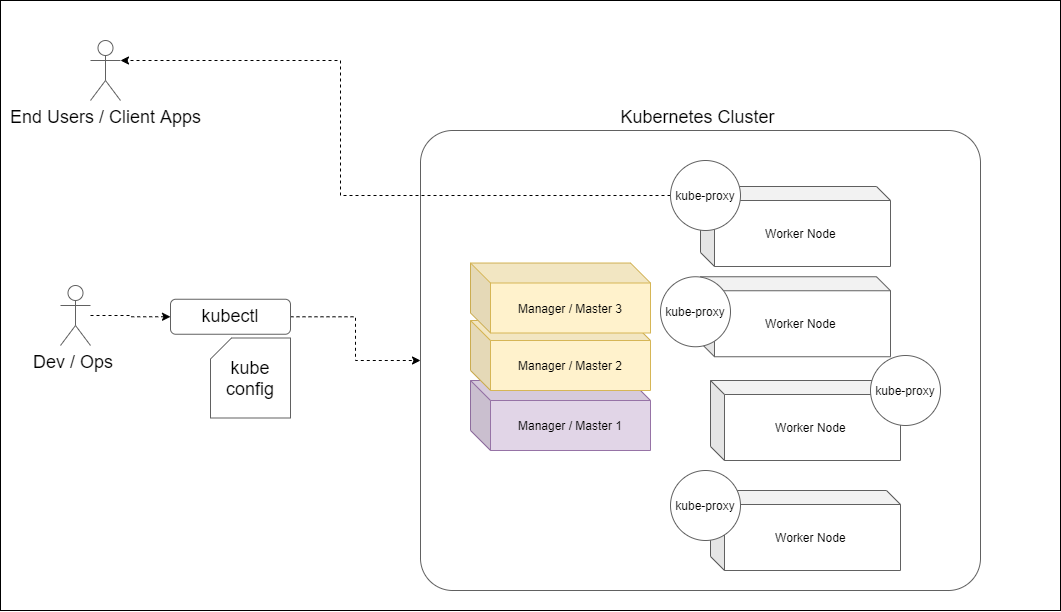

The diagram above was exported from draw.io. Its source (the exported page's mxGraphModel, read from the mxfile embedded in the PNG):
<mxGraphModel dx="1483" dy="856" grid="1" gridSize="10" guides="1" tooltips="1" connect="1" arrows="1" fold="1" page="1" pageScale="1" pageWidth="1169" pageHeight="827" math="0" shadow="0">
  <root>
    <mxCell id="5r2dBIfiCh2t6tBRVVYb-0" />
    <mxCell id="5r2dBIfiCh2t6tBRVVYb-1" parent="5r2dBIfiCh2t6tBRVVYb-0" />
    <mxCell id="24Fnd4-G8c_cJc263CyK-0" value="" style="rounded=0;whiteSpace=wrap;html=1;" vertex="1" parent="5r2dBIfiCh2t6tBRVVYb-1">
      <mxGeometry x="30" y="30" width="1060" height="610" as="geometry" />
    </mxCell>
    <mxCell id="5r2dBIfiCh2t6tBRVVYb-2" value="&lt;font style=&quot;font-size: 18px&quot;&gt;Kubernetes Cluster&amp;nbsp;&lt;/font&gt;" style="rounded=1;whiteSpace=wrap;html=1;strokeColor=#616161;arcSize=7;labelPosition=center;verticalLabelPosition=top;align=center;verticalAlign=bottom;" parent="5r2dBIfiCh2t6tBRVVYb-1" vertex="1">
      <mxGeometry x="450" y="160" width="560" height="460" as="geometry" />
    </mxCell>
    <mxCell id="5r2dBIfiCh2t6tBRVVYb-3" value="&lt;font style=&quot;font-size: 18px&quot;&gt;End Users / Client Apps&lt;/font&gt;" style="shape=umlActor;verticalLabelPosition=bottom;labelBackgroundColor=#ffffff;verticalAlign=top;html=1;outlineConnect=0;strokeColor=#616161;" parent="5r2dBIfiCh2t6tBRVVYb-1" vertex="1">
      <mxGeometry x="120" y="70" width="30" height="60" as="geometry" />
    </mxCell>
    <mxCell id="5r2dBIfiCh2t6tBRVVYb-8" style="edgeStyle=orthogonalEdgeStyle;rounded=0;orthogonalLoop=1;jettySize=auto;html=1;entryX=0;entryY=0.5;entryDx=0;entryDy=0;dashed=1;" parent="5r2dBIfiCh2t6tBRVVYb-1" source="5r2dBIfiCh2t6tBRVVYb-5" target="5r2dBIfiCh2t6tBRVVYb-6" edge="1">
      <mxGeometry relative="1" as="geometry" />
    </mxCell>
    <mxCell id="5r2dBIfiCh2t6tBRVVYb-5" value="&lt;font style=&quot;font-size: 18px&quot;&gt;Dev / Ops&amp;nbsp;&lt;/font&gt;" style="shape=umlActor;verticalLabelPosition=bottom;labelBackgroundColor=#ffffff;verticalAlign=top;html=1;outlineConnect=0;strokeColor=#616161;" parent="5r2dBIfiCh2t6tBRVVYb-1" vertex="1">
      <mxGeometry x="90" y="315" width="30" height="60" as="geometry" />
    </mxCell>
    <mxCell id="5r2dBIfiCh2t6tBRVVYb-9" style="edgeStyle=orthogonalEdgeStyle;rounded=0;orthogonalLoop=1;jettySize=auto;html=1;dashed=1;" parent="5r2dBIfiCh2t6tBRVVYb-1" source="5r2dBIfiCh2t6tBRVVYb-6" target="5r2dBIfiCh2t6tBRVVYb-2" edge="1">
      <mxGeometry relative="1" as="geometry" />
    </mxCell>
    <mxCell id="5r2dBIfiCh2t6tBRVVYb-6" value="&lt;font style=&quot;font-size: 18px&quot;&gt;kubectl&lt;/font&gt;" style="rounded=1;whiteSpace=wrap;html=1;strokeColor=#616161;" parent="5r2dBIfiCh2t6tBRVVYb-1" vertex="1">
      <mxGeometry x="200" y="328.75" width="120" height="35" as="geometry" />
    </mxCell>
    <mxCell id="5r2dBIfiCh2t6tBRVVYb-7" value="&lt;font style=&quot;font-size: 18px&quot;&gt;kube config&lt;/font&gt;" style="shape=card;whiteSpace=wrap;html=1;strokeColor=#616161;size=21;" parent="5r2dBIfiCh2t6tBRVVYb-1" vertex="1">
      <mxGeometry x="240" y="367.5" width="80" height="80" as="geometry" />
    </mxCell>
    <mxCell id="5r2dBIfiCh2t6tBRVVYb-10" value="Manager / Master 1" style="shape=cube;whiteSpace=wrap;html=1;boundedLbl=1;backgroundOutline=1;darkOpacity=0.05;darkOpacity2=0.1;strokeColor=#9673a6;fillColor=#e1d5e7;" parent="5r2dBIfiCh2t6tBRVVYb-1" vertex="1">
      <mxGeometry x="500" y="410" width="180" height="70" as="geometry" />
    </mxCell>
    <mxCell id="5r2dBIfiCh2t6tBRVVYb-11" value="Manager / Master 2" style="shape=cube;whiteSpace=wrap;html=1;boundedLbl=1;backgroundOutline=1;darkOpacity=0.05;darkOpacity2=0.1;strokeColor=#d6b656;fillColor=#fff2cc;" parent="5r2dBIfiCh2t6tBRVVYb-1" vertex="1">
      <mxGeometry x="500" y="350" width="180" height="70" as="geometry" />
    </mxCell>
    <mxCell id="5r2dBIfiCh2t6tBRVVYb-12" value="Manager / Master 3" style="shape=cube;whiteSpace=wrap;html=1;boundedLbl=1;backgroundOutline=1;darkOpacity=0.05;darkOpacity2=0.1;strokeColor=#d6b656;fillColor=#fff2cc;" parent="5r2dBIfiCh2t6tBRVVYb-1" vertex="1">
      <mxGeometry x="500" y="292.5" width="180" height="70" as="geometry" />
    </mxCell>
    <mxCell id="5r2dBIfiCh2t6tBRVVYb-13" value="Worker Node&amp;nbsp;" style="shape=cube;whiteSpace=wrap;html=1;boundedLbl=1;backgroundOutline=1;darkOpacity=0.05;darkOpacity2=0.1;strokeColor=#616161;size=14;" parent="5r2dBIfiCh2t6tBRVVYb-1" vertex="1">
      <mxGeometry x="740" y="520" width="190" height="80" as="geometry" />
    </mxCell>
    <mxCell id="5r2dBIfiCh2t6tBRVVYb-14" value="Worker Node&amp;nbsp;" style="shape=cube;whiteSpace=wrap;html=1;boundedLbl=1;backgroundOutline=1;darkOpacity=0.05;darkOpacity2=0.1;strokeColor=#616161;size=14;" parent="5r2dBIfiCh2t6tBRVVYb-1" vertex="1">
      <mxGeometry x="740" y="410" width="190" height="80" as="geometry" />
    </mxCell>
    <mxCell id="5r2dBIfiCh2t6tBRVVYb-15" value="Worker Node&amp;nbsp;" style="shape=cube;whiteSpace=wrap;html=1;boundedLbl=1;backgroundOutline=1;darkOpacity=0.05;darkOpacity2=0.1;strokeColor=#616161;size=14;" parent="5r2dBIfiCh2t6tBRVVYb-1" vertex="1">
      <mxGeometry x="730" y="306.25" width="190" height="80" as="geometry" />
    </mxCell>
    <mxCell id="5r2dBIfiCh2t6tBRVVYb-16" value="Worker Node&amp;nbsp;" style="shape=cube;whiteSpace=wrap;html=1;boundedLbl=1;backgroundOutline=1;darkOpacity=0.05;darkOpacity2=0.1;strokeColor=#616161;size=14;" parent="5r2dBIfiCh2t6tBRVVYb-1" vertex="1">
      <mxGeometry x="730" y="216" width="190" height="80" as="geometry" />
    </mxCell>
    <mxCell id="5r2dBIfiCh2t6tBRVVYb-22" style="edgeStyle=orthogonalEdgeStyle;rounded=0;orthogonalLoop=1;jettySize=auto;html=1;entryX=1;entryY=0.3333333333333333;entryDx=0;entryDy=0;entryPerimeter=0;dashed=1;" parent="5r2dBIfiCh2t6tBRVVYb-1" source="5r2dBIfiCh2t6tBRVVYb-21" target="5r2dBIfiCh2t6tBRVVYb-3" edge="1">
      <mxGeometry relative="1" as="geometry">
        <Array as="points">
          <mxPoint x="370" y="225" />
          <mxPoint x="370" y="90" />
        </Array>
      </mxGeometry>
    </mxCell>
    <mxCell id="5r2dBIfiCh2t6tBRVVYb-21" value="kube-proxy" style="ellipse;whiteSpace=wrap;html=1;aspect=fixed;strokeColor=#616161;" parent="5r2dBIfiCh2t6tBRVVYb-1" vertex="1">
      <mxGeometry x="700" y="190" width="70" height="70" as="geometry" />
    </mxCell>
    <mxCell id="5r2dBIfiCh2t6tBRVVYb-24" value="kube-proxy" style="ellipse;whiteSpace=wrap;html=1;aspect=fixed;strokeColor=#616161;" parent="5r2dBIfiCh2t6tBRVVYb-1" vertex="1">
      <mxGeometry x="690" y="306.25" width="70" height="70" as="geometry" />
    </mxCell>
    <mxCell id="5r2dBIfiCh2t6tBRVVYb-25" value="kube-proxy" style="ellipse;whiteSpace=wrap;html=1;aspect=fixed;strokeColor=#616161;" parent="5r2dBIfiCh2t6tBRVVYb-1" vertex="1">
      <mxGeometry x="900" y="385" width="70" height="70" as="geometry" />
    </mxCell>
    <mxCell id="5r2dBIfiCh2t6tBRVVYb-26" value="kube-proxy" style="ellipse;whiteSpace=wrap;html=1;aspect=fixed;strokeColor=#616161;" parent="5r2dBIfiCh2t6tBRVVYb-1" vertex="1">
      <mxGeometry x="700" y="500" width="70" height="70" as="geometry" />
    </mxCell>
  </root>
</mxGraphModel>